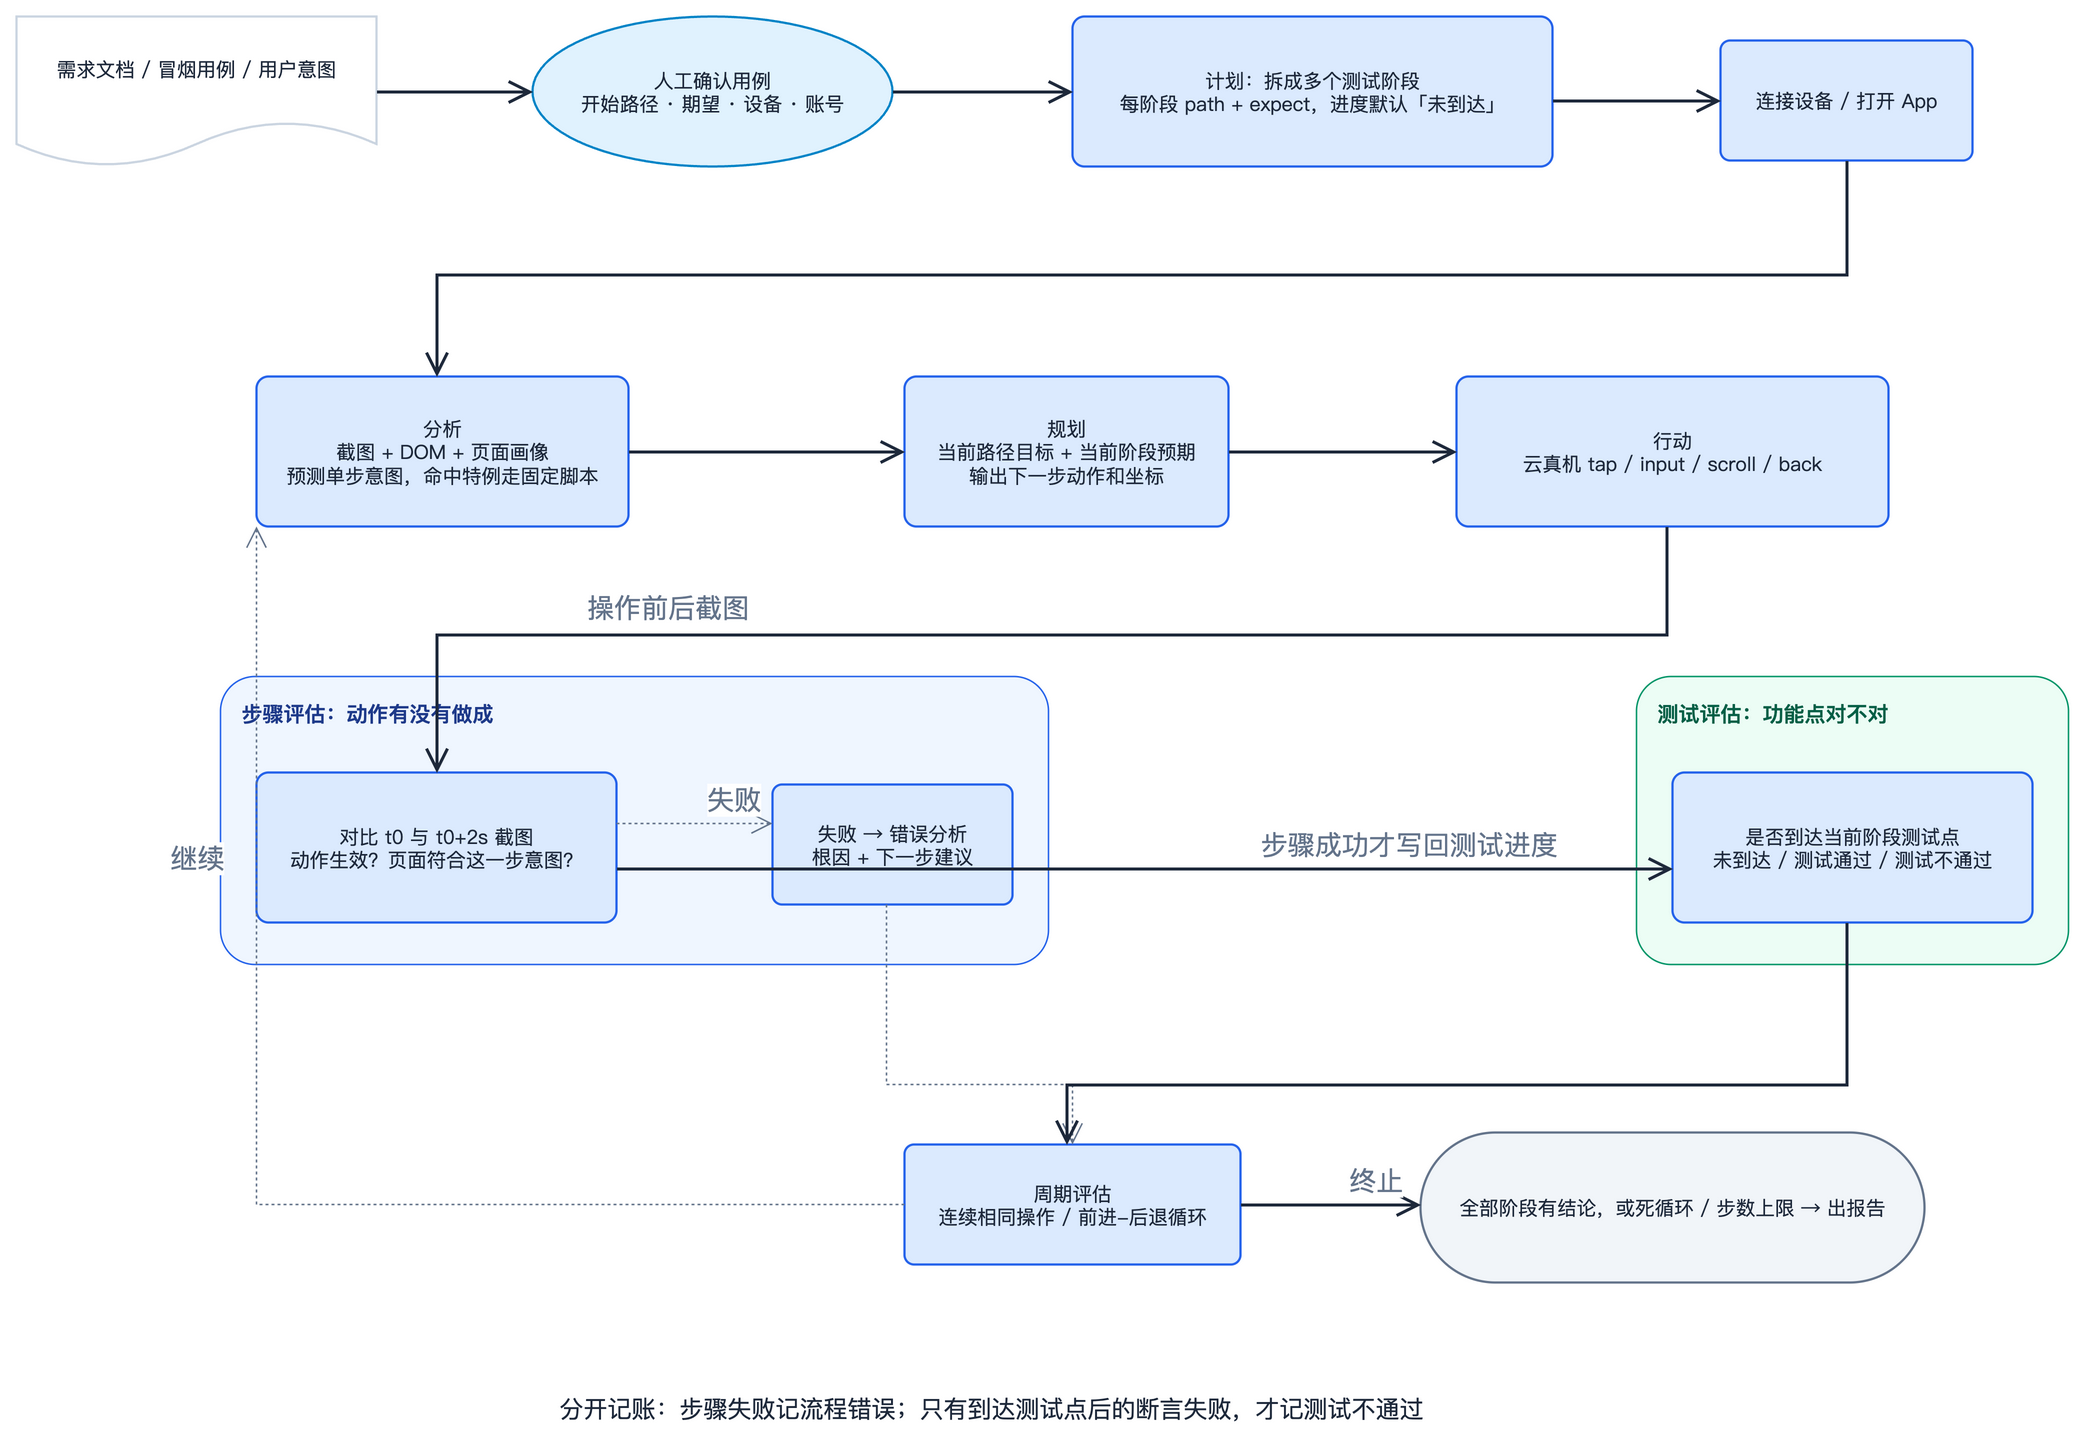

The diagram above was exported from draw.io. Its source (the exported page's mxGraphModel, read from the mxfile embedded in the PNG):
<mxGraphModel dx="1120" dy="720" grid="1" gridSize="8" guides="1" tooltips="1" connect="1" arrows="1" fold="1" page="1" pageScale="1" pageWidth="1448" pageHeight="1080" math="1" background="#FFFFFF">
  <root>
    <mxCell id="0" />
    <mxCell id="1" parent="0" />
    <mxCell id="2" value="步骤评估：动作有没有做成" style="rounded=1;arcSize=12;html=1;whiteSpace=wrap;fillColor=#EFF6FF;strokeColor=#2563EB;strokeWidth=1;fontColor=#1E3A8A;fontSize=14;fontFamily=PingFang SC, Helvetica Neue, Arial;fontStyle=1;verticalAlign=top;align=left;spacingLeft=12;spacingTop=10" vertex="1" parent="1">
      <mxGeometry x="136" y="488" width="552" height="192" as="geometry" />
    </mxCell>
    <mxCell id="3" value="测试评估：功能点对不对" style="rounded=1;arcSize=12;html=1;whiteSpace=wrap;fillColor=#ECFDF5;strokeColor=#059669;strokeWidth=1;fontColor=#065F46;fontSize=14;fontFamily=PingFang SC, Helvetica Neue, Arial;fontStyle=1;verticalAlign=top;align=left;spacingLeft=12;spacingTop=10" vertex="1" parent="1">
      <mxGeometry x="1080" y="488" width="288" height="192" as="geometry" />
    </mxCell>
    <mxCell id="4" value="需求文档 / 冒烟用例 / 用户意图" style="shape=document;boundedLbl=1;html=1;whiteSpace=wrap;fillColor=#FFFFFF;strokeColor=#CBD5E1;strokeWidth=1.5;fontColor=#1E293B;fontSize=13;fontFamily=PingFang SC, Helvetica Neue, Arial;verticalAlign=middle;align=center" vertex="1" parent="1">
      <mxGeometry x="0" y="48" width="240" height="100" as="geometry" />
    </mxCell>
    <mxCell id="5" value="人工确认用例&lt;br&gt;开始路径 · 期望 · 设备 · 账号" style="ellipse;html=1;whiteSpace=wrap;fillColor=#E0F2FE;strokeColor=#0284C7;strokeWidth=1.5;fontColor=#1E293B;fontSize=13;fontFamily=PingFang SC, Helvetica Neue, Arial;verticalAlign=middle;align=center" vertex="1" parent="1">
      <mxGeometry x="344" y="48" width="240" height="100" as="geometry" />
    </mxCell>
    <mxCell id="6" value="计划：拆成多个测试阶段&lt;br&gt;每阶段 path + expect，进度默认「未到达」" style="rounded=1;arcSize=8;html=1;whiteSpace=wrap;fillColor=#DBEAFE;strokeColor=#2563EB;strokeWidth=1.5;fontColor=#1E293B;fontSize=13;fontFamily=PingFang SC, Helvetica Neue, Arial;verticalAlign=middle;align=center" vertex="1" parent="1">
      <mxGeometry x="704" y="48" width="320" height="100" as="geometry" />
    </mxCell>
    <mxCell id="7" value="连接设备 / 打开 App" style="rounded=1;arcSize=8;html=1;whiteSpace=wrap;fillColor=#DBEAFE;strokeColor=#2563EB;strokeWidth=1.5;fontColor=#1E293B;fontSize=13;fontFamily=PingFang SC, Helvetica Neue, Arial;verticalAlign=middle;align=center" vertex="1" parent="1">
      <mxGeometry x="1136" y="64" width="168" height="80" as="geometry" />
    </mxCell>
    <mxCell id="8" value="分析&lt;br&gt;截图 + DOM + 页面画像&lt;br&gt;预测单步意图，命中特例走固定脚本" style="rounded=1;arcSize=8;html=1;whiteSpace=wrap;fillColor=#DBEAFE;strokeColor=#2563EB;strokeWidth=1.5;fontColor=#1E293B;fontSize=13;fontFamily=PingFang SC, Helvetica Neue, Arial;verticalAlign=middle;align=center" vertex="1" parent="1">
      <mxGeometry x="160" y="288" width="248" height="100" as="geometry" />
    </mxCell>
    <mxCell id="9" value="规划&lt;br&gt;当前路径目标 + 当前阶段预期&lt;br&gt;输出下一步动作和坐标" style="rounded=1;arcSize=8;html=1;whiteSpace=wrap;fillColor=#DBEAFE;strokeColor=#2563EB;strokeWidth=1.5;fontColor=#1E293B;fontSize=13;fontFamily=PingFang SC, Helvetica Neue, Arial;verticalAlign=middle;align=center" vertex="1" parent="1">
      <mxGeometry x="592" y="288" width="216" height="100" as="geometry" />
    </mxCell>
    <mxCell id="10" value="行动&lt;br&gt;云真机 tap / input / scroll / back" style="rounded=1;arcSize=8;html=1;whiteSpace=wrap;fillColor=#DBEAFE;strokeColor=#2563EB;strokeWidth=1.5;fontColor=#1E293B;fontSize=13;fontFamily=PingFang SC, Helvetica Neue, Arial;verticalAlign=middle;align=center" vertex="1" parent="1">
      <mxGeometry x="960" y="288" width="288" height="100" as="geometry" />
    </mxCell>
    <mxCell id="11" value="对比 t0 与 t0+2s 截图&lt;br&gt;动作生效？页面符合这一步意图？" style="rounded=1;arcSize=8;html=1;whiteSpace=wrap;fillColor=#DBEAFE;strokeColor=#2563EB;strokeWidth=1.5;fontColor=#1E293B;fontSize=13;fontFamily=PingFang SC, Helvetica Neue, Arial;verticalAlign=middle;align=center" vertex="1" parent="2">
      <mxGeometry x="24" y="64" width="240" height="100" as="geometry" />
    </mxCell>
    <mxCell id="12" value="失败 → 错误分析&lt;br&gt;根因 + 下一步建议" style="rounded=1;arcSize=8;html=1;whiteSpace=wrap;fillColor=#DBEAFE;strokeColor=#2563EB;strokeWidth=1.5;fontColor=#1E293B;fontSize=13;fontFamily=PingFang SC, Helvetica Neue, Arial;verticalAlign=middle;align=center" vertex="1" parent="2">
      <mxGeometry x="368" y="72" width="160" height="80" as="geometry" />
    </mxCell>
    <mxCell id="13" value="是否到达当前阶段测试点&lt;br&gt;未到达 / 测试通过 / 测试不通过" style="rounded=1;arcSize=8;html=1;whiteSpace=wrap;fillColor=#DBEAFE;strokeColor=#2563EB;strokeWidth=1.5;fontColor=#1E293B;fontSize=13;fontFamily=PingFang SC, Helvetica Neue, Arial;verticalAlign=middle;align=center" vertex="1" parent="3">
      <mxGeometry x="24" y="64" width="240" height="100" as="geometry" />
    </mxCell>
    <mxCell id="14" value="周期评估&lt;br&gt;连续相同操作 / 前进-后退循环" style="rounded=1;arcSize=8;html=1;whiteSpace=wrap;fillColor=#DBEAFE;strokeColor=#2563EB;strokeWidth=1.5;fontColor=#1E293B;fontSize=13;fontFamily=PingFang SC, Helvetica Neue, Arial;verticalAlign=middle;align=center" vertex="1" parent="1">
      <mxGeometry x="592" y="800" width="224" height="80" as="geometry" />
    </mxCell>
    <mxCell id="15" value="全部阶段有结论，或死循环 / 步数上限 → 出报告" style="rounded=1;arcSize=50;html=1;whiteSpace=wrap;fillColor=#F1F5F9;strokeColor=#64748B;strokeWidth=1.5;fontColor=#1E293B;fontSize=13;fontFamily=PingFang SC, Helvetica Neue, Arial;verticalAlign=middle;align=center" vertex="1" parent="1">
      <mxGeometry x="936" y="792" width="336" height="100" as="geometry" />
    </mxCell>
    <mxCell id="16" value="分开记账：步骤失败记流程错误；只有到达测试点后的断言失败，才记测试不通过" style="text;html=1;whiteSpace=wrap;labelBackgroundColor=none;fillColor=none;strokeColor=none;strokeWidth=0;fontColor=#1E293B;fontSize=16;fontFamily=PingFang SC, Helvetica Neue, Arial;align=left;verticalAlign=top" vertex="1" parent="1">
      <mxGeometry x="360" y="960" width="900" height="36" as="geometry" />
    </mxCell>
    <mxCell id="17" value="" style="edgeStyle=orthogonalEdgeStyle;rounded=0;orthogonalLoop=1;jettySize=auto;html=1;strokeColor=#1E293B;strokeWidth=2;endArrow=open;endFill=0;endSize=12;exitX=1;exitY=0.5;exitDx=0;exitDy=0;entryX=0;entryY=0.5;entryDx=0;entryDy=0;jumpStyle=arc;jumpSize=8" edge="1" parent="1" source="4" target="5">
      <mxGeometry relative="1" as="geometry" />
    </mxCell>
    <mxCell id="18" value="" style="edgeStyle=orthogonalEdgeStyle;rounded=0;orthogonalLoop=1;jettySize=auto;html=1;strokeColor=#1E293B;strokeWidth=2;endArrow=open;endFill=0;endSize=12;exitX=1;exitY=0.5;exitDx=0;exitDy=0;entryX=0;entryY=0.5;entryDx=0;entryDy=0;jumpStyle=arc;jumpSize=8" edge="1" parent="1" source="5" target="6">
      <mxGeometry relative="1" as="geometry" />
    </mxCell>
    <mxCell id="19" value="" style="edgeStyle=orthogonalEdgeStyle;rounded=0;orthogonalLoop=1;jettySize=auto;html=1;strokeColor=#1E293B;strokeWidth=2;endArrow=open;endFill=0;endSize=12;exitX=1;exitY=0.56;exitDx=0;exitDy=0;entryX=0;entryY=0.5;entryDx=0;entryDy=0;jumpStyle=arc;jumpSize=8" edge="1" parent="1" source="6" target="7">
      <mxGeometry relative="1" as="geometry" />
    </mxCell>
    <mxCell id="20" value="" style="edgeStyle=orthogonalEdgeStyle;rounded=0;orthogonalLoop=1;jettySize=auto;html=1;strokeColor=#1E293B;strokeWidth=2;endArrow=open;endFill=0;endSize=12;jumpStyle=arc;jumpSize=8" edge="1" parent="1" source="7" target="8">
      <mxGeometry relative="1" as="geometry">
        <Array as="points">
          <mxPoint x="1220" y="220" />
          <mxPoint x="280" y="220" />
        </Array>
      </mxGeometry>
    </mxCell>
    <mxCell id="21" value="" style="edgeStyle=orthogonalEdgeStyle;rounded=0;orthogonalLoop=1;jettySize=auto;html=1;strokeColor=#1E293B;strokeWidth=2;endArrow=open;endFill=0;endSize=12;exitX=1;exitY=0.5;exitDx=0;exitDy=0;entryX=0;entryY=0.5;entryDx=0;entryDy=0;jumpStyle=arc;jumpSize=8" edge="1" parent="1" source="8" target="9">
      <mxGeometry relative="1" as="geometry" />
    </mxCell>
    <mxCell id="22" value="" style="edgeStyle=orthogonalEdgeStyle;rounded=0;orthogonalLoop=1;jettySize=auto;html=1;strokeColor=#1E293B;strokeWidth=2;endArrow=open;endFill=0;endSize=12;exitX=1;exitY=0.5;exitDx=0;exitDy=0;entryX=0;entryY=0.5;entryDx=0;entryDy=0;jumpStyle=arc;jumpSize=8" edge="1" parent="1" source="9" target="10">
      <mxGeometry relative="1" as="geometry" />
    </mxCell>
    <mxCell id="23" value="" style="edgeStyle=orthogonalEdgeStyle;rounded=0;orthogonalLoop=1;jettySize=auto;html=1;strokeColor=#1E293B;strokeWidth=2;endArrow=open;endFill=0;endSize=12;jumpStyle=arc;jumpSize=8" edge="1" parent="1" source="10" target="11">
      <mxGeometry relative="1" as="geometry">
        <Array as="points">
          <mxPoint x="1100" y="460" />
          <mxPoint x="280" y="460" />
        </Array>
      </mxGeometry>
    </mxCell>
    <mxCell id="24" value="操作前后截图" style="edgeLabel;html=1;align=center;verticalAlign=middle;fontSize=18;fontColor=#64748B;fontFamily=PingFang SC, Helvetica Neue, Arial;" vertex="1" connectable="0" parent="23">
      <mxGeometry x="0.5" relative="1" as="geometry">
        <mxPoint x="0" y="-18" as="offset" />
      </mxGeometry>
    </mxCell>
    <mxCell id="25" value="" style="edgeStyle=orthogonalEdgeStyle;rounded=0;orthogonalLoop=1;jettySize=auto;html=1;strokeColor=#64748B;strokeWidth=1;endArrow=open;endFill=0;endSize=12;exitX=1;exitY=0.34;exitDx=0;exitDy=0;entryX=0;entryY=0.325;entryDx=0;entryDy=0;dashed=1;dashPattern=2 2;jumpStyle=arc;jumpSize=8" edge="1" parent="1" source="11" target="12">
      <mxGeometry relative="1" as="geometry" />
    </mxCell>
    <mxCell id="26" value="失败" style="edgeLabel;html=1;align=center;verticalAlign=middle;fontSize=18;fontColor=#64748B;fontFamily=PingFang SC, Helvetica Neue, Arial;" vertex="1" connectable="0" parent="25">
      <mxGeometry x="0.5" relative="1" as="geometry">
        <mxPoint x="0" y="-16" as="offset" />
      </mxGeometry>
    </mxCell>
    <mxCell id="27" value="" style="edgeStyle=orthogonalEdgeStyle;rounded=0;orthogonalLoop=1;jettySize=auto;html=1;strokeColor=#1E293B;strokeWidth=2;endArrow=open;endFill=0;endSize=12;exitX=1;exitY=0.64;exitDx=0;exitDy=0;entryX=0;entryY=0.64;entryDx=0;entryDy=0;jumpStyle=arc;jumpSize=8" edge="1" parent="1" source="11" target="13">
      <mxGeometry relative="1" as="geometry" />
    </mxCell>
    <mxCell id="28" value="步骤成功才写回测试进度" style="edgeLabel;html=1;align=center;verticalAlign=middle;fontSize=18;fontColor=#64748B;fontFamily=PingFang SC, Helvetica Neue, Arial;" vertex="1" connectable="0" parent="27">
      <mxGeometry x="0.5" relative="1" as="geometry">
        <mxPoint x="0" y="-16" as="offset" />
      </mxGeometry>
    </mxCell>
    <mxCell id="29" value="" style="edgeStyle=orthogonalEdgeStyle;rounded=0;orthogonalLoop=1;jettySize=auto;html=1;strokeColor=#64748B;strokeWidth=1;endArrow=open;endFill=0;endSize=12;dashed=1;dashPattern=2 2;jumpStyle=arc;jumpSize=8" edge="1" parent="1" source="12" target="14">
      <mxGeometry relative="1" as="geometry">
        <Array as="points">
          <mxPoint x="580" y="760" />
        </Array>
      </mxGeometry>
    </mxCell>
    <mxCell id="30" value="" style="edgeStyle=orthogonalEdgeStyle;rounded=0;orthogonalLoop=1;jettySize=auto;html=1;strokeColor=#1E293B;strokeWidth=2;endArrow=open;endFill=0;endSize=12;jumpStyle=arc;jumpSize=8" edge="1" parent="1" source="13" target="14">
      <mxGeometry relative="1" as="geometry">
        <Array as="points">
          <mxPoint x="1220" y="760" />
          <mxPoint x="700" y="760" />
        </Array>
      </mxGeometry>
    </mxCell>
    <mxCell id="31" value="" style="edgeStyle=orthogonalEdgeStyle;rounded=0;orthogonalLoop=1;jettySize=auto;html=1;strokeColor=#64748B;strokeWidth=1;endArrow=open;endFill=0;endSize=12;dashed=1;dashPattern=2 2;jumpStyle=arc;jumpSize=8" edge="1" parent="1" source="14" target="8">
      <mxGeometry relative="1" as="geometry">
        <Array as="points">
          <mxPoint x="160" y="840" />
          <mxPoint x="160" y="340" />
        </Array>
      </mxGeometry>
    </mxCell>
    <mxCell id="32" value="继续" style="edgeLabel;html=1;align=center;verticalAlign=middle;fontSize=18;fontColor=#64748B;fontFamily=PingFang SC, Helvetica Neue, Arial;" vertex="1" connectable="0" parent="31">
      <mxGeometry x="0.5" relative="1" as="geometry">
        <mxPoint x="-40" y="0" as="offset" />
      </mxGeometry>
    </mxCell>
    <mxCell id="33" value="" style="edgeStyle=orthogonalEdgeStyle;rounded=0;orthogonalLoop=1;jettySize=auto;html=1;strokeColor=#1E293B;strokeWidth=2;endArrow=open;endFill=0;endSize=12;exitX=1;exitY=0.5;exitDx=0;exitDy=0;entryX=0;entryY=0.48;entryDx=0;entryDy=0;jumpStyle=arc;jumpSize=8" edge="1" parent="1" source="14" target="15">
      <mxGeometry relative="1" as="geometry" />
    </mxCell>
    <mxCell id="34" value="终止" style="edgeLabel;html=1;align=center;verticalAlign=middle;fontSize=18;fontColor=#64748B;fontFamily=PingFang SC, Helvetica Neue, Arial;" vertex="1" connectable="0" parent="33">
      <mxGeometry x="0.5" relative="1" as="geometry">
        <mxPoint x="0" y="-16" as="offset" />
      </mxGeometry>
    </mxCell>
  </root>
</mxGraphModel>